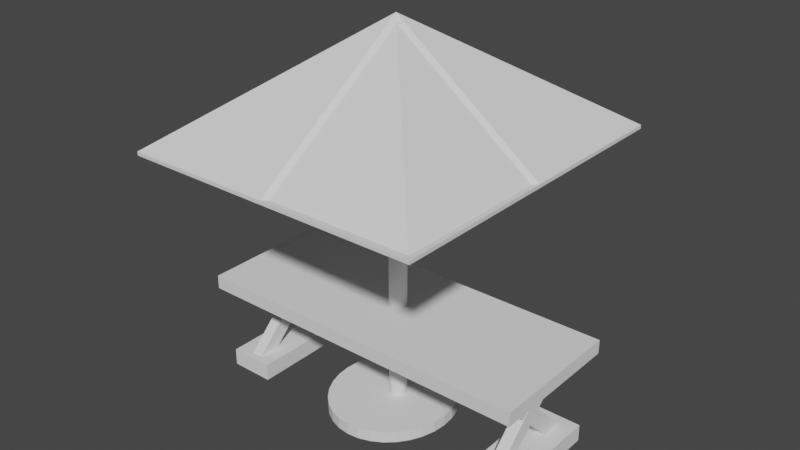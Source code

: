 # Source: TablewithUmbrella.blend  (saved by Blender 3.0.42; exported with 4.5.12 LTS)
import bpy
from mathutils import Matrix  # noqa: F401  (used for matrix-valued properties, if any)

bpy.ops.wm.read_factory_settings(use_empty=True)
scene = bpy.context.scene
scene.name = 'Scene'

# ---- collections
col_collection = bpy.data.collections.new('Collection'); scene.collection.children.link(col_collection)

# ---- world
world_world = bpy.data.worlds.new('World'); scene.world = world_world
world_world.use_nodes = True; world_world.node_tree.nodes.clear()
_N = world_world.node_tree.nodes; _L = world_world.node_tree.links
n0 = _N.new('ShaderNodeOutputWorld'); n0.name = 'World Output'; n0.location = (300, 300)
n1 = _N.new('ShaderNodeBackground'); n1.name = 'Background'; n1.location = (10, 300)
n1.inputs[0].default_value = (0.05088, 0.05088, 0.05088, 1.0)
_L.new(n1.outputs[0], n0.inputs[0])
n0.is_active_output = True
world_world.color = (0.05088, 0.05088, 0.05088)
world_world.use_sun_shadow = False
world_world.sun_shadow_jitter_overblur = 0.0

# ---- meshes
me_cube_001 = bpy.data.meshes.new('Cube.001')
me_cube_001.from_pydata([(-0.3369, -0.2912, -1.337), (-0.3369, -0.2912, 1.337), (-0.3369, 0.2912, -1.337), (-0.3369, 0.2912, 1.337), (0.3369, -0.2912, -1.337), (0.3369, -0.2912, 1.337), (0.3369, 0.2912, -1.337), (0.3369, 0.2912, 1.337)], [], [(0, 1, 3, 2), (2, 3, 7, 6), (6, 7, 5, 4), (4, 5, 1, 0), (2, 6, 4, 0), (7, 3, 1, 5)])
_uv = me_cube_001.uv_layers.new(name='UVMap')
_uv.uv.foreach_set('vector', [0.375, 0.0, 0.625, 0.0, 0.625, 0.25, 0.375, 0.25, 0.375, 0.25, 0.625, 0.25, 0.625, 0.5, 0.375, 0.5, 0.375, 0.5, 0.625, 0.5, 0.625, 0.75, 0.375, 0.75, 0.375, 0.75, 0.625, 0.75, 0.625, 1.0, 0.375, 1.0, 0.125, 0.5, 0.375, 0.5, 0.375, 0.75, 0.125, 0.75, 0.625, 0.5, 0.875, 0.5, 0.875, 0.75, 0.625, 0.75])
me_cube_001.use_remesh_fix_poles = True
me_cube_001.use_remesh_preserve_attributes = False
me_cube_001.update()
me_cube_002 = bpy.data.meshes.new('Cube.002')
me_cube_002.from_pydata([(-0.3369, -0.2912, -1.337), (-0.3369, -0.2912, 1.337), (-0.3369, 0.2912, -1.337), (-0.3369, 0.2912, 1.337), (0.3369, -0.2912, -1.337), (0.3369, -0.2912, 1.337), (0.3369, 0.2912, -1.337), (0.3369, 0.2912, 1.337)], [], [(0, 1, 3, 2), (2, 3, 7, 6), (6, 7, 5, 4), (4, 5, 1, 0), (2, 6, 4, 0), (7, 3, 1, 5)])
_uv = me_cube_002.uv_layers.new(name='UVMap')
_uv.uv.foreach_set('vector', [0.375, 0.0, 0.625, 0.0, 0.625, 0.25, 0.375, 0.25, 0.375, 0.25, 0.625, 0.25, 0.625, 0.5, 0.375, 0.5, 0.375, 0.5, 0.625, 0.5, 0.625, 0.75, 0.375, 0.75, 0.375, 0.75, 0.625, 0.75, 0.625, 1.0, 0.375, 1.0, 0.125, 0.5, 0.375, 0.5, 0.375, 0.75, 0.125, 0.75, 0.625, 0.5, 0.875, 0.5, 0.875, 0.75, 0.625, 0.75])
me_cube_002.use_remesh_fix_poles = True
me_cube_002.use_remesh_preserve_attributes = False
me_cube_002.update()
me_cube_006 = bpy.data.meshes.new('Cube.006')
me_cube_006.from_pydata([(-0.3369, -0.2912, -1.337), (-0.3369, -0.2912, 1.337), (-0.3369, 0.2912, -1.337), (-0.3369, 0.2912, 1.337), (0.3369, -0.2912, -1.337), (0.3369, -0.2912, 1.337), (0.3369, 0.2912, -1.337), (0.3369, 0.2912, 1.337)], [], [(0, 1, 3, 2), (2, 3, 7, 6), (6, 7, 5, 4), (4, 5, 1, 0), (2, 6, 4, 0), (7, 3, 1, 5)])
_uv = me_cube_006.uv_layers.new(name='UVMap')
_uv.uv.foreach_set('vector', [0.375, 0.0, 0.625, 0.0, 0.625, 0.25, 0.375, 0.25, 0.375, 0.25, 0.625, 0.25, 0.625, 0.5, 0.375, 0.5, 0.375, 0.5, 0.625, 0.5, 0.625, 0.75, 0.375, 0.75, 0.375, 0.75, 0.625, 0.75, 0.625, 1.0, 0.375, 1.0, 0.125, 0.5, 0.375, 0.5, 0.375, 0.75, 0.125, 0.75, 0.625, 0.5, 0.875, 0.5, 0.875, 0.75, 0.625, 0.75])
me_cube_006.use_remesh_fix_poles = True
me_cube_006.use_remesh_preserve_attributes = False
me_cube_006.update()
me_cube_005 = bpy.data.meshes.new('Cube.005')
me_cube_005.from_pydata([(-0.3369, -0.2912, -1.337), (-0.3369, -0.2912, 1.337), (-0.3369, 0.2912, -1.337), (-0.3369, 0.2912, 1.337), (0.3369, -0.2912, -1.337), (0.3369, -0.2912, 1.337), (0.3369, 0.2912, -1.337), (0.3369, 0.2912, 1.337)], [], [(0, 1, 3, 2), (2, 3, 7, 6), (6, 7, 5, 4), (4, 5, 1, 0), (2, 6, 4, 0), (7, 3, 1, 5)])
_uv = me_cube_005.uv_layers.new(name='UVMap')
_uv.uv.foreach_set('vector', [0.375, 0.0, 0.625, 0.0, 0.625, 0.25, 0.375, 0.25, 0.375, 0.25, 0.625, 0.25, 0.625, 0.5, 0.375, 0.5, 0.375, 0.5, 0.625, 0.5, 0.625, 0.75, 0.375, 0.75, 0.375, 0.75, 0.625, 0.75, 0.625, 1.0, 0.375, 1.0, 0.125, 0.5, 0.375, 0.5, 0.375, 0.75, 0.125, 0.75, 0.625, 0.5, 0.875, 0.5, 0.875, 0.75, 0.625, 0.75])
me_cube_005.use_remesh_fix_poles = True
me_cube_005.use_remesh_preserve_attributes = False
me_cube_005.update()
me_cube_007 = bpy.data.meshes.new('Cube.007')
me_cube_007.from_pydata([(-6.324, -2.535, -0.2542), (-6.324, -2.535, 0.2542), (-6.324, 2.535, -0.2542), (-6.324, 2.535, 0.2542), (6.324, -2.535, -0.2542), (6.324, -2.535, 0.2542), (6.324, 2.535, -0.2542), (6.324, 2.535, 0.2542)], [], [(0, 1, 3, 2), (2, 3, 7, 6), (6, 7, 5, 4), (4, 5, 1, 0), (2, 6, 4, 0), (7, 3, 1, 5)])
_uv = me_cube_007.uv_layers.new(name='UVMap')
_uv.uv.foreach_set('vector', [0.375, 0.0, 0.625, 0.0, 0.625, 0.25, 0.375, 0.25, 0.375, 0.25, 0.625, 0.25, 0.625, 0.5, 0.375, 0.5, 0.375, 0.5, 0.625, 0.5, 0.625, 0.75, 0.375, 0.75, 0.375, 0.75, 0.625, 0.75, 0.625, 1.0, 0.375, 1.0, 0.125, 0.5, 0.375, 0.5, 0.375, 0.75, 0.125, 0.75, 0.625, 0.5, 0.875, 0.5, 0.875, 0.75, 0.625, 0.75])
me_cube_007.use_remesh_fix_poles = True
me_cube_007.use_remesh_preserve_attributes = False
me_cube_007.update()
me_cube_008 = bpy.data.meshes.new('Cube.008')
me_cube_008.from_pydata([(-0.2522, -2.132, -0.2211), (-0.2522, -2.132, 0.2211), (-0.2522, 2.132, -0.2211), (-0.2522, 2.132, 0.2211), (0.2522, -2.132, -0.2211), (0.2522, -2.132, 0.2211), (0.2522, 2.132, -0.2211), (0.2522, 2.132, 0.2211)], [], [(0, 1, 3, 2), (2, 3, 7, 6), (6, 7, 5, 4), (4, 5, 1, 0), (2, 6, 4, 0), (7, 3, 1, 5)])
_uv = me_cube_008.uv_layers.new(name='UVMap')
_uv.uv.foreach_set('vector', [0.375, 0.0, 0.625, 0.0, 0.625, 0.25, 0.375, 0.25, 0.375, 0.25, 0.625, 0.25, 0.625, 0.5, 0.375, 0.5, 0.375, 0.5, 0.625, 0.5, 0.625, 0.75, 0.375, 0.75, 0.375, 0.75, 0.625, 0.75, 0.625, 1.0, 0.375, 1.0, 0.125, 0.5, 0.375, 0.5, 0.375, 0.75, 0.125, 0.75, 0.625, 0.5, 0.875, 0.5, 0.875, 0.75, 0.625, 0.75])
me_cube_008.use_remesh_fix_poles = True
me_cube_008.use_remesh_preserve_attributes = False
me_cube_008.update()
me_cube_009 = bpy.data.meshes.new('Cube.009')
me_cube_009.from_pydata([(-0.2522, -2.132, -0.2211), (-0.2522, -2.132, 0.2211), (-0.2522, 2.132, -0.2211), (-0.2522, 2.132, 0.2211), (0.2522, -2.132, -0.2211), (0.2522, -2.132, 0.2211), (0.2522, 2.132, -0.2211), (0.2522, 2.132, 0.2211)], [], [(0, 1, 3, 2), (2, 3, 7, 6), (6, 7, 5, 4), (4, 5, 1, 0), (2, 6, 4, 0), (7, 3, 1, 5)])
_uv = me_cube_009.uv_layers.new(name='UVMap')
_uv.uv.foreach_set('vector', [0.375, 0.0, 0.625, 0.0, 0.625, 0.25, 0.375, 0.25, 0.375, 0.25, 0.625, 0.25, 0.625, 0.5, 0.375, 0.5, 0.375, 0.5, 0.625, 0.5, 0.625, 0.75, 0.375, 0.75, 0.375, 0.75, 0.625, 0.75, 0.625, 1.0, 0.375, 1.0, 0.125, 0.5, 0.375, 0.5, 0.375, 0.75, 0.125, 0.75, 0.625, 0.5, 0.875, 0.5, 0.875, 0.75, 0.625, 0.75])
me_cube_009.use_remesh_fix_poles = True
me_cube_009.use_remesh_preserve_attributes = False
me_cube_009.update()
me_cylinder = bpy.data.meshes.new('Cylinder')
me_cylinder.from_pydata([(0.0, 2.5, -0.2093), (0.0, 2.5, 0.2093), (0.4401, 2.452, -0.2093), (0.4401, 2.452, 0.2093), (0.8633, 2.31, -0.2093), (0.8633, 2.31, 0.2093), (1.253, 2.079, -0.2093), (1.253, 2.079, 0.2093), (1.595, 1.768, -0.2093), (1.595, 1.768, 0.2093), (1.876, 1.389, -0.2093), (1.876, 1.389, 0.2093), (2.084, 0.9567, -0.2093), (2.084, 0.9567, 0.2093), (2.213, 0.4877, -0.2093), (2.213, 0.4877, 0.2093), (2.256, -1.093e-07, -0.2093), (2.256, -1.093e-07, 0.2093), (2.213, -0.4877, -0.2093), (2.213, -0.4877, 0.2093), (2.084, -0.9567, -0.2093), (2.084, -0.9567, 0.2093), (1.876, -1.389, -0.2093), (1.876, -1.389, 0.2093), (1.595, -1.768, -0.2093), (1.595, -1.768, 0.2093), (1.253, -2.079, -0.2093), (1.253, -2.079, 0.2093), (0.8633, -2.31, -0.2093), (0.8633, -2.31, 0.2093), (0.4401, -2.452, -0.2093), (0.4401, -2.452, 0.2093), (-1.972e-07, -2.5, -0.2093), (-1.972e-07, -2.5, 0.2093), (-0.4401, -2.452, -0.2093), (-0.4401, -2.452, 0.2093), (-0.8633, -2.31, -0.2093), (-0.8633, -2.31, 0.2093), (-1.253, -2.079, -0.2093), (-1.253, -2.079, 0.2093), (-1.595, -1.768, -0.2093), (-1.595, -1.768, 0.2093), (-1.876, -1.389, -0.2093), (-1.876, -1.389, 0.2093), (-2.084, -0.9567, -0.2093), (-2.084, -0.9567, 0.2093), (-2.213, -0.4877, -0.2093), (-2.213, -0.4877, 0.2093), (-2.256, 2.981e-08, -0.2093), (-2.256, 2.981e-08, 0.2093), (-2.213, 0.4877, -0.2093), (-2.213, 0.4877, 0.2093), (-2.084, 0.9567, -0.2093), (-2.084, 0.9567, 0.2093), (-1.876, 1.389, -0.2093), (-1.876, 1.389, 0.2093), (-1.595, 1.768, -0.2093), (-1.595, 1.768, 0.2093), (-1.253, 2.079, -0.2093), (-1.253, 2.079, 0.2093), (-0.8633, 2.31, -0.2093), (-0.8633, 2.31, 0.2093), (-0.4401, 2.452, -0.2093), (-0.4401, 2.452, 0.2093)], [], [(0, 1, 3, 2), (2, 3, 5, 4), (4, 5, 7, 6), (6, 7, 9, 8), (8, 9, 11, 10), (10, 11, 13, 12), (12, 13, 15, 14), (14, 15, 17, 16), (16, 17, 19, 18), (18, 19, 21, 20), (20, 21, 23, 22), (22, 23, 25, 24), (24, 25, 27, 26), (26, 27, 29, 28), (28, 29, 31, 30), (30, 31, 33, 32), (32, 33, 35, 34), (34, 35, 37, 36), (36, 37, 39, 38), (38, 39, 41, 40), (40, 41, 43, 42), (42, 43, 45, 44), (44, 45, 47, 46), (46, 47, 49, 48), (48, 49, 51, 50), (50, 51, 53, 52), (52, 53, 55, 54), (54, 55, 57, 56), (56, 57, 59, 58), (58, 59, 61, 60), (3, 1, 63, 61, 59, 57, 55, 53, 51, 49, 47, 45, 43, 41, 39, 37, 35, 33, 31, 29, 27, 25, 23, 21, 19, 17, 15, 13, 11, 9, 7, 5), (60, 61, 63, 62), (62, 63, 1, 0), (0, 2, 4, 6, 8, 10, 12, 14, 16, 18, 20, 22, 24, 26, 28, 30, 32, 34, 36, 38, 40, 42, 44, 46, 48, 50, 52, 54, 56, 58, 60, 62)])
_uv = me_cylinder.uv_layers.new(name='UVMap')
_uv.uv.foreach_set('vector', [1.0, 0.5, 1.0, 1.0, 0.9688, 1.0, 0.9688, 0.5, 0.9688, 0.5, 0.9688, 1.0, 0.9375, 1.0, 0.9375, 0.5, 0.9375, 0.5, 0.9375, 1.0, 0.9062, 1.0, 0.9062, 0.5, 0.9062, 0.5, 0.9062, 1.0, 0.875, 1.0, 0.875, 0.5, 0.875, 0.5, 0.875, 1.0, 0.8438, 1.0, 0.8438, 0.5, 0.8438, 0.5, 0.8438, 1.0, 0.8125, 1.0, 0.8125, 0.5, 0.8125, 0.5, 0.8125, 1.0, 0.7812, 1.0, 0.7812, 0.5, 0.7812, 0.5, 0.7812, 1.0, 0.75, 1.0, 0.75, 0.5, 0.75, 0.5, 0.75, 1.0, 0.7188, 1.0, 0.7188, 0.5, 0.7188, 0.5, 0.7188, 1.0, 0.6875, 1.0, 0.6875, 0.5, 0.6875, 0.5, 0.6875, 1.0, 0.6562, 1.0, 0.6562, 0.5, 0.6562, 0.5, 0.6562, 1.0, 0.625, 1.0, 0.625, 0.5, 0.625, 0.5, 0.625, 1.0, 0.5938, 1.0, 0.5938, 0.5, 0.5938, 0.5, 0.5938, 1.0, 0.5625, 1.0, 0.5625, 0.5, 0.5625, 0.5, 0.5625, 1.0, 0.5312, 1.0, 0.5312, 0.5, 0.5312, 0.5, 0.5312, 1.0, 0.5, 1.0, 0.5, 0.5, 0.5, 0.5, 0.5, 1.0, 0.4688, 1.0, 0.4688, 0.5, 0.4688, 0.5, 0.4688, 1.0, 0.4375, 1.0, 0.4375, 0.5, 0.4375, 0.5, 0.4375, 1.0, 0.4062, 1.0, 0.4062, 0.5, 0.4062, 0.5, 0.4062, 1.0, 0.375, 1.0, 0.375, 0.5, 0.375, 0.5, 0.375, 1.0, 0.3438, 1.0, 0.3438, 0.5, 0.3438, 0.5, 0.3438, 1.0, 0.3125, 1.0, 0.3125, 0.5, 0.3125, 0.5, 0.3125, 1.0, 0.2812, 1.0, 0.2812, 0.5, 0.2812, 0.5, 0.2812, 1.0, 0.25, 1.0, 0.25, 0.5, 0.25, 0.5, 0.25, 1.0, 0.2188, 1.0, 0.2188, 0.5, 0.2188, 0.5, 0.2188, 1.0, 0.1875, 1.0, 0.1875, 0.5, 0.1875, 0.5, 0.1875, 1.0, 0.1562, 1.0, 0.1562, 0.5, 0.1562, 0.5, 0.1562, 1.0, 0.125, 1.0, 0.125, 0.5, 0.125, 0.5, 0.125, 1.0, 0.09375, 1.0, 0.09375, 0.5, 0.09375, 0.5, 0.09375, 1.0, 0.0625, 1.0, 0.0625, 0.5, 0.2968, 0.4854, 0.25, 0.49, 0.2032, 0.4854, 0.1582, 0.4717, 0.1167, 0.4496, 0.08029, 0.4197, 0.05045, 0.3833, 0.02827, 0.3418, 0.01461, 0.2968, 0.01, 0.25, 0.01461, 0.2032, 0.02827, 0.1582, 0.05045, 0.1167, 0.08029, 0.08029, 0.1167, 0.05045, 0.1582, 0.02827, 0.2032, 0.01461, 0.25, 0.01, 0.2968, 0.01461, 0.3418, 0.02827, 0.3833, 0.05045, 0.4197, 0.08029, 0.4496, 0.1167, 0.4717, 0.1582, 0.4854, 0.2032, 0.49, 0.25, 0.4854, 0.2968, 0.4717, 0.3418, 0.4496, 0.3833, 0.4197, 0.4197, 0.3833, 0.4496, 0.3418, 0.4717, 0.0625, 0.5, 0.0625, 1.0, 0.03125, 1.0, 0.03125, 0.5, 0.03125, 0.5, 0.03125, 1.0, 0.0, 1.0, 0.0, 0.5, 0.75, 0.49, 0.7968, 0.4854, 0.8418, 0.4717, 0.8833, 0.4496, 0.9197, 0.4197, 0.9496, 0.3833, 0.9717, 0.3418, 0.9854, 0.2968, 0.99, 0.25, 0.9854, 0.2032, 0.9717, 0.1582, 0.9496, 0.1167, 0.9197, 0.08029, 0.8833, 0.05045, 0.8418, 0.02827, 0.7968, 0.01461, 0.75, 0.01, 0.7032, 0.01461, 0.6582, 0.02827, 0.6167, 0.05045, 0.5803, 0.08029, 0.5504, 0.1167, 0.5283, 0.1582, 0.5146, 0.2032, 0.51, 0.25, 0.5146, 0.2968, 0.5283, 0.3418, 0.5504, 0.3833, 0.5803, 0.4197, 0.6167, 0.4496, 0.6582, 0.4717, 0.7032, 0.4854])
me_cylinder.use_remesh_fix_poles = True
me_cylinder.use_remesh_preserve_attributes = False
me_cylinder.update()
me_cylinder_001 = bpy.data.meshes.new('Cylinder.001')
me_cylinder_001.from_pydata([(0.0, 0.3661, -6.783), (0.0, 0.3661, 6.783), (0.06047, 0.359, -6.783), (0.06047, 0.359, 6.783), (0.1186, 0.3382, -6.783), (0.1186, 0.3382, 6.783), (0.1722, 0.3044, -6.783), (0.1722, 0.3044, 6.783), (0.2192, 0.2588, -6.783), (0.2192, 0.2588, 6.783), (0.2577, 0.2034, -6.783), (0.2577, 0.2034, 6.783), (0.2864, 0.1401, -6.783), (0.2864, 0.1401, 6.783), (0.304, 0.07141, -6.783), (0.304, 0.07141, 6.783), (0.31, -1.6e-08, -6.783), (0.31, -1.6e-08, 6.783), (0.304, -0.07141, -6.783), (0.304, -0.07141, 6.783), (0.2864, -0.1401, -6.783), (0.2864, -0.1401, 6.783), (0.2577, -0.2034, -6.783), (0.2577, -0.2034, 6.783), (0.2192, -0.2588, -6.783), (0.2192, -0.2588, 6.783), (0.1722, -0.3044, -6.783), (0.1722, -0.3044, 6.783), (0.1186, -0.3382, -6.783), (0.1186, -0.3382, 6.783), (0.06047, -0.359, -6.783), (0.06047, -0.359, 6.783), (-2.71e-08, -0.3661, -6.783), (-2.71e-08, -0.3661, 6.783), (-0.06047, -0.359, -6.783), (-0.06047, -0.359, 6.783), (-0.1186, -0.3382, -6.783), (-0.1186, -0.3382, 6.783), (-0.1722, -0.3044, -6.783), (-0.1722, -0.3044, 6.783), (-0.2192, -0.2588, -6.783), (-0.2192, -0.2588, 6.783), (-0.2577, -0.2034, -6.783), (-0.2577, -0.2034, 6.783), (-0.2864, -0.1401, -6.783), (-0.2864, -0.1401, 6.783), (-0.304, -0.07141, -6.783), (-0.304, -0.07141, 6.783), (-0.31, 4.365e-09, -6.783), (-0.31, 4.365e-09, 6.783), (-0.304, 0.07141, -6.783), (-0.304, 0.07141, 6.783), (-0.2864, 0.1401, -6.783), (-0.2864, 0.1401, 6.783), (-0.2577, 0.2034, -6.783), (-0.2577, 0.2034, 6.783), (-0.2192, 0.2588, -6.783), (-0.2192, 0.2588, 6.783), (-0.1722, 0.3044, -6.783), (-0.1722, 0.3044, 6.783), (-0.1186, 0.3382, -6.783), (-0.1186, 0.3382, 6.783), (-0.06047, 0.359, -6.783), (-0.06047, 0.359, 6.783)], [], [(0, 1, 3, 2), (2, 3, 5, 4), (4, 5, 7, 6), (6, 7, 9, 8), (8, 9, 11, 10), (10, 11, 13, 12), (12, 13, 15, 14), (14, 15, 17, 16), (16, 17, 19, 18), (18, 19, 21, 20), (20, 21, 23, 22), (22, 23, 25, 24), (24, 25, 27, 26), (26, 27, 29, 28), (28, 29, 31, 30), (30, 31, 33, 32), (32, 33, 35, 34), (34, 35, 37, 36), (36, 37, 39, 38), (38, 39, 41, 40), (40, 41, 43, 42), (42, 43, 45, 44), (44, 45, 47, 46), (46, 47, 49, 48), (48, 49, 51, 50), (50, 51, 53, 52), (52, 53, 55, 54), (54, 55, 57, 56), (56, 57, 59, 58), (58, 59, 61, 60), (3, 1, 63, 61, 59, 57, 55, 53, 51, 49, 47, 45, 43, 41, 39, 37, 35, 33, 31, 29, 27, 25, 23, 21, 19, 17, 15, 13, 11, 9, 7, 5), (60, 61, 63, 62), (62, 63, 1, 0), (0, 2, 4, 6, 8, 10, 12, 14, 16, 18, 20, 22, 24, 26, 28, 30, 32, 34, 36, 38, 40, 42, 44, 46, 48, 50, 52, 54, 56, 58, 60, 62)])
_uv = me_cylinder_001.uv_layers.new(name='UVMap')
_uv.uv.foreach_set('vector', [1.0, 0.5, 1.0, 1.0, 0.9688, 1.0, 0.9688, 0.5, 0.9688, 0.5, 0.9688, 1.0, 0.9375, 1.0, 0.9375, 0.5, 0.9375, 0.5, 0.9375, 1.0, 0.9062, 1.0, 0.9062, 0.5, 0.9062, 0.5, 0.9062, 1.0, 0.875, 1.0, 0.875, 0.5, 0.875, 0.5, 0.875, 1.0, 0.8438, 1.0, 0.8438, 0.5, 0.8438, 0.5, 0.8438, 1.0, 0.8125, 1.0, 0.8125, 0.5, 0.8125, 0.5, 0.8125, 1.0, 0.7812, 1.0, 0.7812, 0.5, 0.7812, 0.5, 0.7812, 1.0, 0.75, 1.0, 0.75, 0.5, 0.75, 0.5, 0.75, 1.0, 0.7188, 1.0, 0.7188, 0.5, 0.7188, 0.5, 0.7188, 1.0, 0.6875, 1.0, 0.6875, 0.5, 0.6875, 0.5, 0.6875, 1.0, 0.6562, 1.0, 0.6562, 0.5, 0.6562, 0.5, 0.6562, 1.0, 0.625, 1.0, 0.625, 0.5, 0.625, 0.5, 0.625, 1.0, 0.5938, 1.0, 0.5938, 0.5, 0.5938, 0.5, 0.5938, 1.0, 0.5625, 1.0, 0.5625, 0.5, 0.5625, 0.5, 0.5625, 1.0, 0.5312, 1.0, 0.5312, 0.5, 0.5312, 0.5, 0.5312, 1.0, 0.5, 1.0, 0.5, 0.5, 0.5, 0.5, 0.5, 1.0, 0.4688, 1.0, 0.4688, 0.5, 0.4688, 0.5, 0.4688, 1.0, 0.4375, 1.0, 0.4375, 0.5, 0.4375, 0.5, 0.4375, 1.0, 0.4062, 1.0, 0.4062, 0.5, 0.4062, 0.5, 0.4062, 1.0, 0.375, 1.0, 0.375, 0.5, 0.375, 0.5, 0.375, 1.0, 0.3438, 1.0, 0.3438, 0.5, 0.3438, 0.5, 0.3438, 1.0, 0.3125, 1.0, 0.3125, 0.5, 0.3125, 0.5, 0.3125, 1.0, 0.2812, 1.0, 0.2812, 0.5, 0.2812, 0.5, 0.2812, 1.0, 0.25, 1.0, 0.25, 0.5, 0.25, 0.5, 0.25, 1.0, 0.2188, 1.0, 0.2188, 0.5, 0.2188, 0.5, 0.2188, 1.0, 0.1875, 1.0, 0.1875, 0.5, 0.1875, 0.5, 0.1875, 1.0, 0.1562, 1.0, 0.1562, 0.5, 0.1562, 0.5, 0.1562, 1.0, 0.125, 1.0, 0.125, 0.5, 0.125, 0.5, 0.125, 1.0, 0.09375, 1.0, 0.09375, 0.5, 0.09375, 0.5, 0.09375, 1.0, 0.0625, 1.0, 0.0625, 0.5, 0.2968, 0.4854, 0.25, 0.49, 0.2032, 0.4854, 0.1582, 0.4717, 0.1167, 0.4496, 0.08029, 0.4197, 0.05045, 0.3833, 0.02827, 0.3418, 0.01461, 0.2968, 0.01, 0.25, 0.01461, 0.2032, 0.02827, 0.1582, 0.05045, 0.1167, 0.08029, 0.08029, 0.1167, 0.05045, 0.1582, 0.02827, 0.2032, 0.01461, 0.25, 0.01, 0.2968, 0.01461, 0.3418, 0.02827, 0.3833, 0.05045, 0.4197, 0.08029, 0.4496, 0.1167, 0.4717, 0.1582, 0.4854, 0.2032, 0.49, 0.25, 0.4854, 0.2968, 0.4717, 0.3418, 0.4496, 0.3833, 0.4197, 0.4197, 0.3833, 0.4496, 0.3418, 0.4717, 0.0625, 0.5, 0.0625, 1.0, 0.03125, 1.0, 0.03125, 0.5, 0.03125, 0.5, 0.03125, 1.0, 0.0, 1.0, 0.0, 0.5, 0.75, 0.49, 0.7968, 0.4854, 0.8418, 0.4717, 0.8833, 0.4496, 0.9197, 0.4197, 0.9496, 0.3833, 0.9717, 0.3418, 0.9854, 0.2968, 0.99, 0.25, 0.9854, 0.2032, 0.9717, 0.1582, 0.9496, 0.1167, 0.9197, 0.08029, 0.8833, 0.05045, 0.8418, 0.02827, 0.7968, 0.01461, 0.75, 0.01, 0.7032, 0.01461, 0.6582, 0.02827, 0.6167, 0.05045, 0.5803, 0.08029, 0.5504, 0.1167, 0.5283, 0.1582, 0.5146, 0.2032, 0.51, 0.25, 0.5146, 0.2968, 0.5283, 0.3418, 0.5504, 0.3833, 0.5803, 0.4197, 0.6167, 0.4496, 0.6582, 0.4717, 0.7032, 0.4854])
me_cylinder_001.use_remesh_fix_poles = True
me_cylinder_001.use_remesh_preserve_attributes = False
me_cylinder_001.update()
me_cube = bpy.data.meshes.new('Cube')
me_cube.from_pydata([(-5.408, -5.936, 36.43), (-5.408, -5.936, 37.61), (-5.408, 5.936, 36.43), (-5.408, 5.936, 37.61), (5.408, -5.936, 36.43), (5.408, -5.936, 37.61), (5.408, 5.936, 36.43), (5.408, 5.936, 37.61), (-5.408, -3.56e-07, 36.43), (-5.408, -5.936, 37.02), (-5.408, -3.56e-07, 37.61), (-5.408, 5.936, 37.02), (0.0, 5.936, 36.43), (0.0, 5.936, 37.61), (5.408, 5.936, 37.02), (5.408, -3.56e-07, 36.43), (5.408, -3.56e-07, 37.61), (5.408, -5.936, 37.02), (0.0, -5.936, 36.43), (0.0, -5.936, 37.61), (0.0, 0.0, 0.5905), (0.0, 0.0, -0.5905), (0.0, -5.936, 37.02), (5.408, -3.56e-07, 37.02), (0.0, 5.936, 37.02), (-5.408, -3.56e-07, 37.02)], [], [(25, 10, 3, 11), (24, 13, 7, 14), (23, 16, 5, 17), (22, 19, 1, 9), (21, 15, 4, 18), (20, 10, 1, 19), (16, 20, 19, 5), (7, 13, 20, 16), (13, 3, 10, 20), (8, 21, 18, 0), (2, 12, 21, 8), (12, 6, 15, 21), (18, 22, 9, 0), (4, 17, 22, 18), (17, 5, 19, 22), (15, 23, 17, 4), (6, 14, 23, 15), (14, 7, 16, 23), (12, 24, 14, 6), (2, 11, 24, 12), (11, 3, 13, 24), (8, 25, 11, 2), (0, 9, 25, 8), (9, 1, 10, 25)])
_uv = me_cube.uv_layers.new(name='UVMap')
_uv.uv.foreach_set('vector', [0.5, 0.125, 0.625, 0.125, 0.625, 0.25, 0.5, 0.25, 0.5, 0.375, 0.625, 0.375, 0.625, 0.5, 0.5, 0.5, 0.5, 0.625, 0.625, 0.625, 0.625, 0.75, 0.5, 0.75, 0.5, 0.875, 0.625, 0.875, 0.625, 1.0, 0.5, 1.0, 0.25, 0.625, 0.375, 0.625, 0.375, 0.75, 0.25, 0.75, 0.75, 0.625, 0.875, 0.625, 0.875, 0.75, 0.75, 0.75, 0.625, 0.625, 0.75, 0.625, 0.75, 0.75, 0.625, 0.75, 0.625, 0.5, 0.75, 0.5, 0.75, 0.625, 0.625, 0.625, 0.75, 0.5, 0.875, 0.5, 0.875, 0.625, 0.75, 0.625, 0.125, 0.625, 0.25, 0.625, 0.25, 0.75, 0.125, 0.75, 0.125, 0.5, 0.25, 0.5, 0.25, 0.625, 0.125, 0.625, 0.25, 0.5, 0.375, 0.5, 0.375, 0.625, 0.25, 0.625, 0.375, 0.875, 0.5, 0.875, 0.5, 1.0, 0.375, 1.0, 0.375, 0.75, 0.5, 0.75, 0.5, 0.875, 0.375, 0.875, 0.5, 0.75, 0.625, 0.75, 0.625, 0.875, 0.5, 0.875, 0.375, 0.625, 0.5, 0.625, 0.5, 0.75, 0.375, 0.75, 0.375, 0.5, 0.5, 0.5, 0.5, 0.625, 0.375, 0.625, 0.5, 0.5, 0.625, 0.5, 0.625, 0.625, 0.5, 0.625, 0.375, 0.375, 0.5, 0.375, 0.5, 0.5, 0.375, 0.5, 0.375, 0.25, 0.5, 0.25, 0.5, 0.375, 0.375, 0.375, 0.5, 0.25, 0.625, 0.25, 0.625, 0.375, 0.5, 0.375, 0.375, 0.125, 0.5, 0.125, 0.5, 0.25, 0.375, 0.25, 0.375, 0.0, 0.5, 0.0, 0.5, 0.125, 0.375, 0.125, 0.5, 0.0, 0.625, 0.0, 0.625, 0.125, 0.5, 0.125])
me_cube.use_remesh_fix_poles = True
me_cube.use_remesh_preserve_attributes = False
me_cube.update()

# ---- objects
ob_cube = bpy.data.objects.new('Cube', me_cube_001)
ob_cube_001 = bpy.data.objects.new('Cube.001', me_cube_002)
ob_cube_003 = bpy.data.objects.new('Cube.003', me_cube_006)
ob_cube_002 = bpy.data.objects.new('Cube.002', me_cube_005)
ob_cube_004 = bpy.data.objects.new('Cube.004', me_cube_007)
ob_cube_005 = bpy.data.objects.new('Cube.005', me_cube_008)
ob_cube_006 = bpy.data.objects.new('Cube.006', me_cube_009)
ob_cylinder = bpy.data.objects.new('Cylinder', me_cylinder)
ob_cylinder_001 = bpy.data.objects.new('Cylinder.001', me_cylinder_001)
ob_empty = bpy.data.objects.new('Empty', None)
ob_cube_007 = bpy.data.objects.new('Cube.007', me_cube)

# ---- transforms, parenting, visibility, modifiers, constraints
ob_cube.location = (0.615, -0.955, 1.337)
ob_cube.rotation_euler = (-0.7976, -0.0, 0.0)
ob_cube.scale = (0.64, 1.0, 1.84)
ob_cube_001.location = (0.615, -0.955, 1.337)
ob_cube_001.rotation_euler = (0.7941, -0.0, 0.0)
ob_cube_001.scale = (0.6, 1.0, 1.84)
ob_cube_003.location = (-10.01, -0.955, 1.337)
ob_cube_003.rotation_euler = (-0.7976, -0.0, 0.0)
ob_cube_003.scale = (0.64, 1.0, 1.84)
ob_cube_002.location = (-9.965, -0.955, 1.337)
ob_cube_002.rotation_euler = (0.7941, -0.0, 0.0)
ob_cube_002.scale = (0.6, 1.0, 1.84)
ob_cube_004.location = (-4.611, -1.03, 3.074)
ob_cube_005.location = (0.6, -0.9284, -0.3589)
ob_cube_005.scale = (3.28, 1.0, 1.43)
ob_cube_006.location = (-10.05, -0.9284, -0.3589)
ob_cube_006.scale = (3.28, 1.0, 1.43)
ob_cylinder.location = (-4.845, -1.023, -0.4824)
ob_cylinder_001.location = (-4.741, -0.943, 6.51)
ob_cylinder_001.scale = (1.0, 0.9, 1.0)
ob_empty.location = (-4.824, -2.242, 12.79)
ob_cube_007.location = (-4.765, -0.9981, 13.48)
ob_cube_007.rotation_euler = (-3.142, -0.0, 0.0)
ob_cube_007.scale = (1.0, 1.0, 0.11)

# ---- collection membership
col_collection.objects.link(ob_cube)
col_collection.objects.link(ob_cube_001)
col_collection.objects.link(ob_cube_003)
col_collection.objects.link(ob_cube_002)
col_collection.objects.link(ob_cube_004)
col_collection.objects.link(ob_cube_005)
col_collection.objects.link(ob_cube_006)
col_collection.objects.link(ob_cylinder)
col_collection.objects.link(ob_cylinder_001)
col_collection.objects.link(ob_empty)
col_collection.objects.link(ob_cube_007)

# ---- scene / render settings (as saved in the file)
scene.frame_start = 1; scene.frame_end = 250; scene.frame_set(1)
scene.render.engine = 'BLENDER_EEVEE_NEXT'
scene.cycles.sampling_pattern = 'TABULATED_SOBOL'
scene.cycles.use_light_tree = False
scene.view_settings.view_transform = 'Filmic'
bpy.context.view_layer.update()

# ---- added for rendering (the .blend has no active camera and no usable light): camera, sun
cam_auto = bpy.data.cameras.new('AutoCamera')
cam_auto.lens = 50.0
cam_auto.sensor_width = 36.0
cam_auto.clip_end = 1000.0
ob_auto_camera = bpy.data.objects.new('AutoCamera', cam_auto)
scene.collection.objects.link(ob_auto_camera)
ob_auto_camera.location = (16.1504, -25.9124, 23.0359)
ob_auto_camera.rotation_euler = (1.09748, -7.21219e-08, 0.694738)
scene.camera = ob_auto_camera
light_auto_sun = bpy.data.lights.new('AutoSun', 'SUN')
light_auto_sun.energy = 3.0
light_auto_sun.angle = 0.0523599
ob_auto_sun = bpy.data.objects.new('AutoSun', light_auto_sun)
scene.collection.objects.link(ob_auto_sun)
ob_auto_sun.rotation_euler = (0.872665, 0.174533, 0.523599)
bpy.context.view_layer.update()
